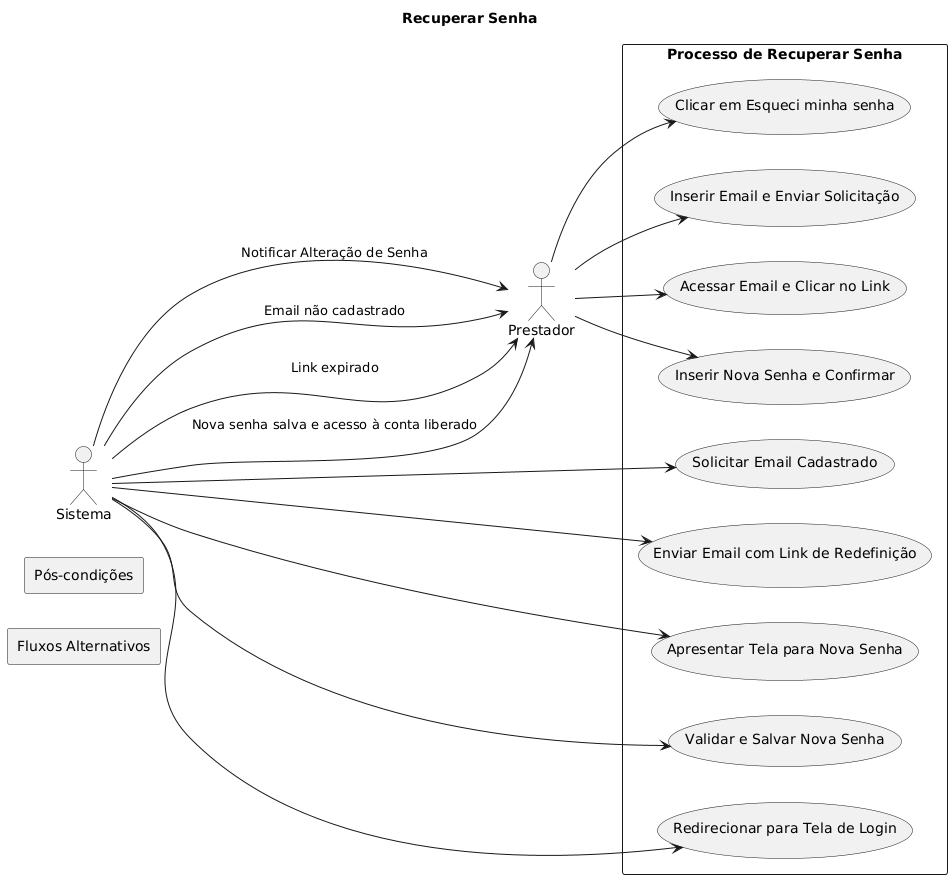

The diagram above was rendered by PlantUML. Its source (embedded in the PNG):
@startuml
title Recuperar Senha
left to right direction
actor Prestador
actor Sistema

rectangle "Processo de Recuperar Senha" {
    Prestador --> (Clicar em Esqueci minha senha)
    Sistema --> (Solicitar Email Cadastrado)
    Prestador --> (Inserir Email e Enviar Solicitação)
    Sistema --> (Enviar Email com Link de Redefinição)
    Prestador --> (Acessar Email e Clicar no Link)
    Sistema --> (Apresentar Tela para Nova Senha)
    Prestador --> (Inserir Nova Senha e Confirmar)
    Sistema --> (Validar e Salvar Nova Senha)
    Sistema --> Prestador : "Notificar Alteração de Senha"
    Sistema --> (Redirecionar para Tela de Login)
}

rectangle "Fluxos Alternativos" {
    Sistema --> Prestador : "Email não cadastrado"
    Sistema --> Prestador : "Link expirado"
}

rectangle "Pós-condições" {
    Sistema --> Prestador : "Nova senha salva e acesso à conta liberado"
}
@enduml